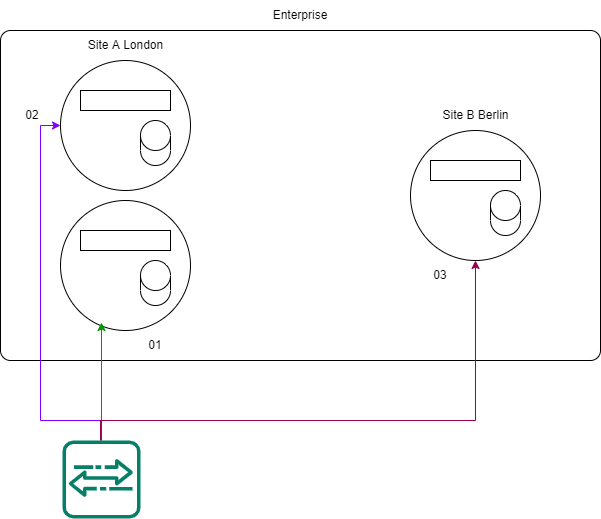

The diagram above was exported from draw.io. Its source (the exported page's mxGraphModel, read from the mxfile embedded in the PNG):
<mxGraphModel dx="1038" dy="556" grid="1" gridSize="10" guides="1" tooltips="1" connect="1" arrows="1" fold="1" page="1" pageScale="1" pageWidth="850" pageHeight="1100" math="0" shadow="0">
  <root>
    <mxCell id="0" />
    <mxCell id="1" parent="0" />
    <mxCell id="gtFiDtbWGMIvmtO7n5iT-1" value="" style="rounded=1;whiteSpace=wrap;html=1;absoluteArcSize=1;" vertex="1" parent="1">
      <mxGeometry x="130" y="190" width="600" height="330" as="geometry" />
    </mxCell>
    <mxCell id="gtFiDtbWGMIvmtO7n5iT-2" value="" style="ellipse;whiteSpace=wrap;html=1;aspect=fixed;" vertex="1" parent="1">
      <mxGeometry x="190" y="220" width="130" height="130" as="geometry" />
    </mxCell>
    <mxCell id="gtFiDtbWGMIvmtO7n5iT-3" value="" style="ellipse;whiteSpace=wrap;html=1;aspect=fixed;" vertex="1" parent="1">
      <mxGeometry x="190" y="360" width="130" height="130" as="geometry" />
    </mxCell>
    <mxCell id="gtFiDtbWGMIvmtO7n5iT-4" value="" style="ellipse;whiteSpace=wrap;html=1;aspect=fixed;" vertex="1" parent="1">
      <mxGeometry x="540" y="290" width="130" height="130" as="geometry" />
    </mxCell>
    <mxCell id="gtFiDtbWGMIvmtO7n5iT-5" value="Site A London" style="text;html=1;strokeColor=none;fillColor=none;align=center;verticalAlign=middle;whiteSpace=wrap;rounded=0;" vertex="1" parent="1">
      <mxGeometry x="212.5" y="190" width="85" height="30" as="geometry" />
    </mxCell>
    <mxCell id="gtFiDtbWGMIvmtO7n5iT-6" value="Site B Berlin" style="text;html=1;strokeColor=none;fillColor=none;align=center;verticalAlign=middle;whiteSpace=wrap;rounded=0;" vertex="1" parent="1">
      <mxGeometry x="562.5" y="260" width="85" height="30" as="geometry" />
    </mxCell>
    <mxCell id="gtFiDtbWGMIvmtO7n5iT-7" value="Enterprise" style="text;html=1;strokeColor=none;fillColor=none;align=center;verticalAlign=middle;whiteSpace=wrap;rounded=0;" vertex="1" parent="1">
      <mxGeometry x="400" y="160" width="60" height="30" as="geometry" />
    </mxCell>
    <mxCell id="gtFiDtbWGMIvmtO7n5iT-8" value="" style="rounded=0;whiteSpace=wrap;html=1;" vertex="1" parent="1">
      <mxGeometry x="210" y="250" width="90" height="20" as="geometry" />
    </mxCell>
    <mxCell id="gtFiDtbWGMIvmtO7n5iT-9" value="" style="rounded=0;whiteSpace=wrap;html=1;" vertex="1" parent="1">
      <mxGeometry x="210" y="390" width="90" height="20" as="geometry" />
    </mxCell>
    <mxCell id="gtFiDtbWGMIvmtO7n5iT-10" value="" style="rounded=0;whiteSpace=wrap;html=1;" vertex="1" parent="1">
      <mxGeometry x="560" y="320" width="90" height="20" as="geometry" />
    </mxCell>
    <mxCell id="gtFiDtbWGMIvmtO7n5iT-11" value="" style="shape=cylinder3;whiteSpace=wrap;html=1;boundedLbl=1;backgroundOutline=1;size=15;" vertex="1" parent="1">
      <mxGeometry x="270" y="280" width="30" height="45" as="geometry" />
    </mxCell>
    <mxCell id="gtFiDtbWGMIvmtO7n5iT-12" value="" style="shape=cylinder3;whiteSpace=wrap;html=1;boundedLbl=1;backgroundOutline=1;size=15;" vertex="1" parent="1">
      <mxGeometry x="620" y="350" width="30" height="45" as="geometry" />
    </mxCell>
    <mxCell id="gtFiDtbWGMIvmtO7n5iT-13" value="" style="shape=cylinder3;whiteSpace=wrap;html=1;boundedLbl=1;backgroundOutline=1;size=15;" vertex="1" parent="1">
      <mxGeometry x="270" y="420" width="30" height="45" as="geometry" />
    </mxCell>
    <mxCell id="gtFiDtbWGMIvmtO7n5iT-15" style="edgeStyle=orthogonalEdgeStyle;rounded=0;orthogonalLoop=1;jettySize=auto;html=1;fillColor=#d5e8d4;strokeColor=#009900;" edge="1" parent="1" source="gtFiDtbWGMIvmtO7n5iT-14">
      <mxGeometry relative="1" as="geometry">
        <mxPoint x="231" y="482" as="targetPoint" />
      </mxGeometry>
    </mxCell>
    <mxCell id="gtFiDtbWGMIvmtO7n5iT-16" style="edgeStyle=orthogonalEdgeStyle;rounded=0;orthogonalLoop=1;jettySize=auto;html=1;entryX=0;entryY=0.5;entryDx=0;entryDy=0;strokeColor=#7F00FF;" edge="1" parent="1" target="gtFiDtbWGMIvmtO7n5iT-2">
      <mxGeometry relative="1" as="geometry">
        <mxPoint x="231" y="600" as="sourcePoint" />
        <Array as="points">
          <mxPoint x="231" y="580" />
          <mxPoint x="170" y="580" />
          <mxPoint x="170" y="285" />
        </Array>
      </mxGeometry>
    </mxCell>
    <mxCell id="gtFiDtbWGMIvmtO7n5iT-17" style="edgeStyle=orthogonalEdgeStyle;rounded=0;orthogonalLoop=1;jettySize=auto;html=1;entryX=0.5;entryY=1;entryDx=0;entryDy=0;strokeColor=#99004D;" edge="1" parent="1" target="gtFiDtbWGMIvmtO7n5iT-4">
      <mxGeometry relative="1" as="geometry">
        <mxPoint x="230" y="600" as="sourcePoint" />
        <Array as="points">
          <mxPoint x="230" y="580" />
          <mxPoint x="605" y="580" />
        </Array>
      </mxGeometry>
    </mxCell>
    <mxCell id="gtFiDtbWGMIvmtO7n5iT-14" value="" style="sketch=0;outlineConnect=0;fontColor=#232F3E;gradientColor=none;fillColor=#067F68;strokeColor=none;dashed=0;verticalLabelPosition=bottom;verticalAlign=top;align=center;html=1;fontSize=12;fontStyle=0;aspect=fixed;shape=mxgraph.aws4.agent2;" vertex="1" parent="1">
      <mxGeometry x="192" y="600" width="78" height="78" as="geometry" />
    </mxCell>
    <mxCell id="gtFiDtbWGMIvmtO7n5iT-18" value="01" style="text;html=1;strokeColor=none;fillColor=none;align=center;verticalAlign=middle;whiteSpace=wrap;rounded=0;" vertex="1" parent="1">
      <mxGeometry x="255" y="490" width="60" height="30" as="geometry" />
    </mxCell>
    <mxCell id="gtFiDtbWGMIvmtO7n5iT-19" value="02" style="text;html=1;strokeColor=none;fillColor=none;align=center;verticalAlign=middle;whiteSpace=wrap;rounded=0;" vertex="1" parent="1">
      <mxGeometry x="132" y="260" width="60" height="30" as="geometry" />
    </mxCell>
    <mxCell id="gtFiDtbWGMIvmtO7n5iT-20" value="03" style="text;html=1;strokeColor=none;fillColor=none;align=center;verticalAlign=middle;whiteSpace=wrap;rounded=0;" vertex="1" parent="1">
      <mxGeometry x="540" y="420" width="60" height="30" as="geometry" />
    </mxCell>
  </root>
</mxGraphModel>